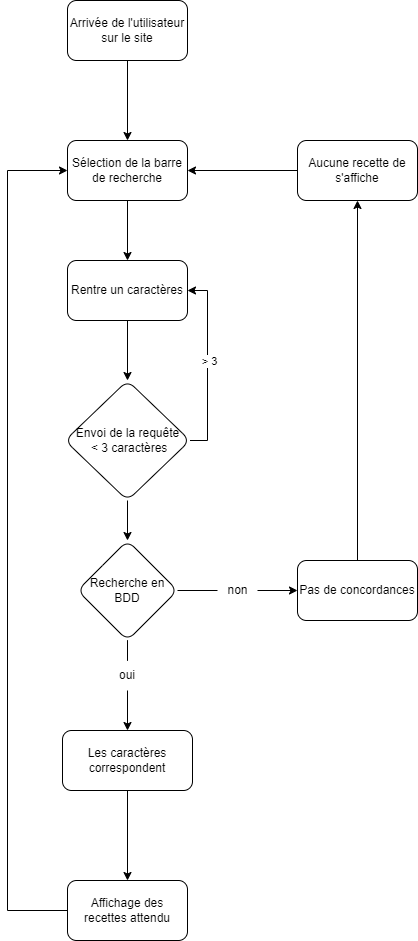

The diagram above was exported from draw.io. Its source (the exported page's mxGraphModel, read from the mxfile embedded in the PNG):
<mxGraphModel dx="782" dy="446" grid="1" gridSize="10" guides="1" tooltips="1" connect="1" arrows="1" fold="1" page="1" pageScale="1" pageWidth="850" pageHeight="1100" math="0" shadow="0">
  <root>
    <mxCell id="0" />
    <mxCell id="1" parent="0" />
    <mxCell id="ILBdcnCy6Y--u-2uL2Hg-3" value="" style="edgeStyle=orthogonalEdgeStyle;rounded=0;orthogonalLoop=1;jettySize=auto;html=1;" parent="1" source="ILBdcnCy6Y--u-2uL2Hg-1" target="ILBdcnCy6Y--u-2uL2Hg-2" edge="1">
      <mxGeometry relative="1" as="geometry" />
    </mxCell>
    <mxCell id="ILBdcnCy6Y--u-2uL2Hg-1" value="Arrivée de l'utilisateur sur le site" style="rounded=1;whiteSpace=wrap;html=1;" parent="1" vertex="1">
      <mxGeometry x="80" y="40" width="120" height="60" as="geometry" />
    </mxCell>
    <mxCell id="ILBdcnCy6Y--u-2uL2Hg-26" value="" style="edgeStyle=orthogonalEdgeStyle;rounded=0;orthogonalLoop=1;jettySize=auto;html=1;" parent="1" source="ILBdcnCy6Y--u-2uL2Hg-2" target="ILBdcnCy6Y--u-2uL2Hg-4" edge="1">
      <mxGeometry relative="1" as="geometry" />
    </mxCell>
    <mxCell id="ILBdcnCy6Y--u-2uL2Hg-2" value="Sélection de la barre de recherche" style="whiteSpace=wrap;html=1;rounded=1;" parent="1" vertex="1">
      <mxGeometry x="80" y="180" width="120" height="60" as="geometry" />
    </mxCell>
    <mxCell id="ILBdcnCy6Y--u-2uL2Hg-23" value="" style="edgeStyle=orthogonalEdgeStyle;rounded=0;orthogonalLoop=1;jettySize=auto;html=1;" parent="1" source="ILBdcnCy6Y--u-2uL2Hg-4" target="ILBdcnCy6Y--u-2uL2Hg-22" edge="1">
      <mxGeometry relative="1" as="geometry" />
    </mxCell>
    <mxCell id="ILBdcnCy6Y--u-2uL2Hg-4" value="Rentre un caractères" style="whiteSpace=wrap;html=1;rounded=1;" parent="1" vertex="1">
      <mxGeometry x="80" y="300" width="120" height="60" as="geometry" />
    </mxCell>
    <mxCell id="ILBdcnCy6Y--u-2uL2Hg-21" value="" style="edgeStyle=orthogonalEdgeStyle;rounded=0;orthogonalLoop=1;jettySize=auto;html=1;startArrow=none;" parent="1" source="ILBdcnCy6Y--u-2uL2Hg-34" target="ILBdcnCy6Y--u-2uL2Hg-8" edge="1">
      <mxGeometry relative="1" as="geometry" />
    </mxCell>
    <mxCell id="ILBdcnCy6Y--u-2uL2Hg-31" value="" style="edgeStyle=orthogonalEdgeStyle;rounded=0;orthogonalLoop=1;jettySize=auto;html=1;startArrow=none;" parent="1" source="ILBdcnCy6Y--u-2uL2Hg-32" target="ILBdcnCy6Y--u-2uL2Hg-12" edge="1">
      <mxGeometry relative="1" as="geometry">
        <Array as="points">
          <mxPoint x="230" y="630" />
          <mxPoint x="230" y="630" />
        </Array>
      </mxGeometry>
    </mxCell>
    <mxCell id="ILBdcnCy6Y--u-2uL2Hg-6" value="Recherche en BDD" style="rhombus;whiteSpace=wrap;html=1;rounded=1;" parent="1" vertex="1">
      <mxGeometry x="90" y="580" width="100" height="100" as="geometry" />
    </mxCell>
    <mxCell id="ILBdcnCy6Y--u-2uL2Hg-11" value="" style="edgeStyle=orthogonalEdgeStyle;rounded=0;orthogonalLoop=1;jettySize=auto;html=1;" parent="1" source="ILBdcnCy6Y--u-2uL2Hg-8" target="ILBdcnCy6Y--u-2uL2Hg-10" edge="1">
      <mxGeometry relative="1" as="geometry" />
    </mxCell>
    <mxCell id="ILBdcnCy6Y--u-2uL2Hg-8" value="Les caractères correspondent" style="whiteSpace=wrap;html=1;rounded=1;" parent="1" vertex="1">
      <mxGeometry x="75" y="770" width="130" height="60" as="geometry" />
    </mxCell>
    <mxCell id="ILBdcnCy6Y--u-2uL2Hg-17" value="" style="edgeStyle=orthogonalEdgeStyle;rounded=0;orthogonalLoop=1;jettySize=auto;html=1;entryX=0;entryY=0.5;entryDx=0;entryDy=0;exitX=0;exitY=0.5;exitDx=0;exitDy=0;" parent="1" source="ILBdcnCy6Y--u-2uL2Hg-10" target="ILBdcnCy6Y--u-2uL2Hg-2" edge="1">
      <mxGeometry relative="1" as="geometry">
        <mxPoint y="200" as="targetPoint" />
        <Array as="points">
          <mxPoint x="20" y="950" />
          <mxPoint x="20" y="210" />
        </Array>
      </mxGeometry>
    </mxCell>
    <mxCell id="ILBdcnCy6Y--u-2uL2Hg-10" value="Affichage des recettes attendu" style="whiteSpace=wrap;html=1;rounded=1;" parent="1" vertex="1">
      <mxGeometry x="80" y="920" width="120" height="60" as="geometry" />
    </mxCell>
    <mxCell id="ILBdcnCy6Y--u-2uL2Hg-19" value="" style="edgeStyle=orthogonalEdgeStyle;rounded=0;orthogonalLoop=1;jettySize=auto;html=1;" parent="1" source="ILBdcnCy6Y--u-2uL2Hg-12" target="ILBdcnCy6Y--u-2uL2Hg-14" edge="1">
      <mxGeometry relative="1" as="geometry" />
    </mxCell>
    <mxCell id="ILBdcnCy6Y--u-2uL2Hg-12" value="Pas de concordances" style="whiteSpace=wrap;html=1;rounded=1;" parent="1" vertex="1">
      <mxGeometry x="310" y="600" width="120" height="60" as="geometry" />
    </mxCell>
    <mxCell id="ILBdcnCy6Y--u-2uL2Hg-20" value="" style="edgeStyle=orthogonalEdgeStyle;rounded=0;orthogonalLoop=1;jettySize=auto;html=1;" parent="1" source="ILBdcnCy6Y--u-2uL2Hg-14" target="ILBdcnCy6Y--u-2uL2Hg-2" edge="1">
      <mxGeometry relative="1" as="geometry" />
    </mxCell>
    <mxCell id="ILBdcnCy6Y--u-2uL2Hg-14" value="Aucune recette de s'affiche" style="whiteSpace=wrap;html=1;rounded=1;" parent="1" vertex="1">
      <mxGeometry x="310" y="180" width="120" height="60" as="geometry" />
    </mxCell>
    <mxCell id="ILBdcnCy6Y--u-2uL2Hg-25" value="" style="edgeStyle=orthogonalEdgeStyle;rounded=0;orthogonalLoop=1;jettySize=auto;html=1;entryX=1;entryY=0.5;entryDx=0;entryDy=0;" parent="1" source="ILBdcnCy6Y--u-2uL2Hg-22" target="ILBdcnCy6Y--u-2uL2Hg-4" edge="1">
      <mxGeometry relative="1" as="geometry">
        <mxPoint x="240" y="330" as="targetPoint" />
        <Array as="points">
          <mxPoint x="220" y="480" />
          <mxPoint x="220" y="330" />
        </Array>
      </mxGeometry>
    </mxCell>
    <mxCell id="ILBdcnCy6Y--u-2uL2Hg-30" value="&amp;gt; 3" style="edgeLabel;html=1;align=center;verticalAlign=middle;resizable=0;points=[];" parent="ILBdcnCy6Y--u-2uL2Hg-25" vertex="1" connectable="0">
      <mxGeometry x="0.168" y="-1" relative="1" as="geometry">
        <mxPoint y="13" as="offset" />
      </mxGeometry>
    </mxCell>
    <mxCell id="ILBdcnCy6Y--u-2uL2Hg-27" value="" style="edgeStyle=orthogonalEdgeStyle;rounded=0;orthogonalLoop=1;jettySize=auto;html=1;" parent="1" source="ILBdcnCy6Y--u-2uL2Hg-22" target="ILBdcnCy6Y--u-2uL2Hg-6" edge="1">
      <mxGeometry relative="1" as="geometry" />
    </mxCell>
    <mxCell id="ILBdcnCy6Y--u-2uL2Hg-22" value="Envoi de la requête&lt;br&gt;&amp;nbsp;&amp;lt; 3 caractères" style="rhombus;whiteSpace=wrap;html=1;rounded=1;" parent="1" vertex="1">
      <mxGeometry x="77.5" y="420" width="125" height="120" as="geometry" />
    </mxCell>
    <mxCell id="ILBdcnCy6Y--u-2uL2Hg-32" value="non" style="text;html=1;align=center;verticalAlign=middle;resizable=0;points=[];autosize=1;strokeColor=none;fillColor=none;" parent="1" vertex="1">
      <mxGeometry x="230" y="620" width="40" height="20" as="geometry" />
    </mxCell>
    <mxCell id="ILBdcnCy6Y--u-2uL2Hg-33" value="" style="edgeStyle=orthogonalEdgeStyle;rounded=0;orthogonalLoop=1;jettySize=auto;html=1;endArrow=none;" parent="1" source="ILBdcnCy6Y--u-2uL2Hg-6" target="ILBdcnCy6Y--u-2uL2Hg-32" edge="1">
      <mxGeometry relative="1" as="geometry">
        <mxPoint x="190" y="630" as="sourcePoint" />
        <mxPoint x="290" y="630" as="targetPoint" />
        <Array as="points">
          <mxPoint x="230" y="630" />
          <mxPoint x="230" y="630" />
        </Array>
      </mxGeometry>
    </mxCell>
    <mxCell id="ILBdcnCy6Y--u-2uL2Hg-34" value="oui" style="text;html=1;strokeColor=none;fillColor=none;align=center;verticalAlign=middle;whiteSpace=wrap;rounded=0;" parent="1" vertex="1">
      <mxGeometry x="110" y="700" width="60" height="30" as="geometry" />
    </mxCell>
    <mxCell id="ILBdcnCy6Y--u-2uL2Hg-35" value="" style="edgeStyle=orthogonalEdgeStyle;rounded=0;orthogonalLoop=1;jettySize=auto;html=1;endArrow=none;" parent="1" source="ILBdcnCy6Y--u-2uL2Hg-6" target="ILBdcnCy6Y--u-2uL2Hg-34" edge="1">
      <mxGeometry relative="1" as="geometry">
        <mxPoint x="140" y="680" as="sourcePoint" />
        <mxPoint x="140" y="770" as="targetPoint" />
      </mxGeometry>
    </mxCell>
  </root>
</mxGraphModel>